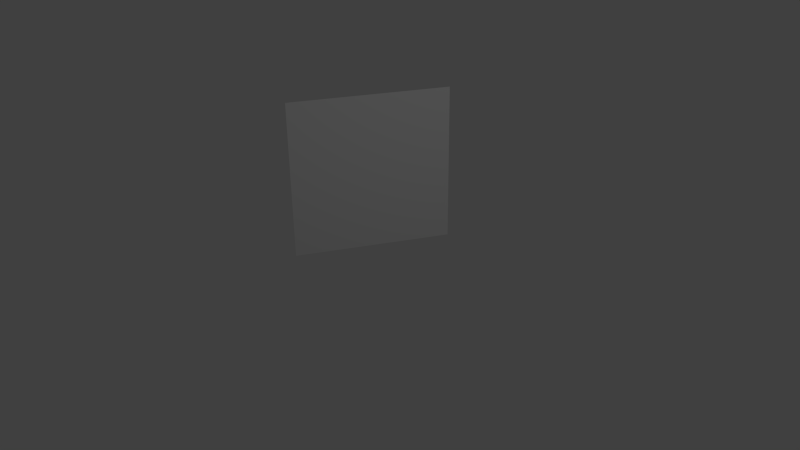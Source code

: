 # Source: BasicTextures.blend  (saved by Blender 2.78.0; exported with 4.5.12 LTS)
import bpy
from mathutils import Matrix  # noqa: F401  (used for matrix-valued properties, if any)

bpy.ops.wm.read_factory_settings(use_empty=True)
scene = bpy.context.scene
scene.name = 'Scene'

# ---- collections
col_collection_1 = bpy.data.collections.new('Collection 1'); scene.collection.children.link(col_collection_1)

# ---- materials (node trees are filled in below, after node groups)
mat_material_001 = bpy.data.materials.new('Material.001')
mat_material_001.alpha_threshold = 0.0
mat_material_001.diffuse_color = (0.5, 0.5, 0.5, 1.0)
mat_material_001.roughness = 0.5
mat_material_001.specular_intensity = 0.0

# ---- material node trees
mat_material_001.use_nodes = True; mat_material_001.node_tree.nodes.clear()
_N = mat_material_001.node_tree.nodes; _L = mat_material_001.node_tree.links
n0 = _N.new('ShaderNodeOutputMaterial'); n0.name = 'Material Output'; n0.location = (300, 300)
n1 = _N.new('ShaderNodeBsdfDiffuse'); n1.name = 'Diffuse BSDF'; n1.location = (10, 300)
n1.inputs[0].default_value = (0.5, 0.5, 0.5, 1.0)
n2 = _N.new('NodeUndefined'); n2.name = 'PRMan Material'; n2.location = (300, -200)
n3 = _N.new('NodeUndefined'); n3.name = 'PxrSurface'; n3.location = (10, -200)
n4 = _N.new('NodeUndefined'); n4.name = 'PxrTexture'; n4.location = (-231, -292)
_L.new(n1.outputs[0], n0.inputs[0])
_L.new(n3.outputs[0], n2.inputs[0])
_L.new(n4.outputs[3], n3.inputs[3])
n0.is_active_output = True

# ---- world
world_world = bpy.data.worlds.new('World'); scene.world = world_world
world_world.color = (0.05088, 0.05088, 0.05088)
world_world.use_sun_shadow = False
world_world.sun_shadow_jitter_overblur = 0.0
world_world.cycles.sampling_method = 'NONE'
world_world.cycles.sample_map_resolution = 256

# ---- cameras
cam_camera = bpy.data.cameras.new('Camera')
cam_camera.clip_end = 100.0
cam_camera.lens = 35.0
cam_camera.sensor_width = 32.0
cam_camera.sensor_height = 18.0
cam_camera.ortho_scale = 7.314
cam_camera.dof.focus_distance = 0.0
cam_camera.dof.aperture_fstop = 128.0

# ---- lights
light_lamp = bpy.data.lights.new('Lamp', 'AREA')
light_lamp.transmission_factor = 0.0
light_lamp.cutoff_distance = 30.0
light_lamp.energy = 78.54
light_lamp.shadow_buffer_clip_start = 1.001
light_lamp.shadow_soft_size = 1.0
light_lamp.shadow_maximum_resolution = 0.006
light_lamp.use_absolute_resolution = True
light_lamp.shape = 'RECTANGLE'
light_lamp.size = 1.0
light_lamp.size_y = 1.0
light_lamp.cycles.use_multiple_importance_sampling = False

# ---- meshes
me_plane = bpy.data.meshes.new('Plane')
me_plane.from_pydata([(-1.0, -1.0, 0.0), (1.0, -1.0, 0.0), (-1.0, 1.0, 0.0), (1.0, 1.0, 0.0)], [], [(0, 1, 3, 2)])
_uv = me_plane.uv_layers.new(name='UVMap')
_uv.uv.foreach_set('vector', [0.0001, 9.998e-05, 0.9999, 9.998e-05, 0.9999, 0.9999, 9.998e-05, 0.9999])
me_plane.materials.append(mat_material_001)
me_plane.use_remesh_preserve_volume = False
me_plane.use_remesh_preserve_attributes = False
me_plane.use_mirror_vertex_groups = False
me_plane.update()

# ---- objects
ob_plane = bpy.data.objects.new('Plane', me_plane)
ob_lamp = bpy.data.objects.new('Lamp', light_lamp)
ob_camera = bpy.data.objects.new('Camera', cam_camera)

# ---- transforms, parenting, visibility, modifiers, constraints
ob_plane.location = (0.0, 0.0, 1.133)
ob_plane.rotation_euler = (1.571, -0.0, 1.094)
ob_plane.lineart.crease_threshold = 0.0
ob_lamp.location = (6.739, -1.729, 5.904)
ob_lamp.rotation_euler = (0.6503, 0.05522, 1.024)
ob_lamp.lock_rotations_4d = False
ob_lamp.empty_display_type = 'ARROWS'
ob_lamp.color = (0.0, 0.0, 0.0, 0.0)
ob_lamp.lineart.crease_threshold = 0.0
ob_camera.location = (7.481, -6.508, 5.344)
ob_camera.rotation_euler = (1.109, 0.01082, 0.8149)
ob_camera.lock_rotations_4d = False
ob_camera.empty_display_type = 'ARROWS'
ob_camera.color = (0.0, 0.0, 0.0, 0.0)
ob_camera.display_type = 'WIRE'
ob_camera.lineart.crease_threshold = 0.0

# ---- collection membership
col_collection_1.objects.link(ob_plane)
col_collection_1.objects.link(ob_lamp)
col_collection_1.objects.link(ob_camera)

# ---- scene / render settings (as saved in the file)
scene.camera = ob_camera
scene.frame_start = 1; scene.frame_end = 250; scene.frame_set(1)
scene.render.engine = 'BLENDER_EEVEE_NEXT'
scene.render.resolution_percentage = 50
scene.render.dither_intensity = 0.0
scene.cycles.use_denoising = False
scene.cycles.samples = 10
scene.cycles.sampling_pattern = 'TABULATED_SOBOL'
scene.cycles.light_sampling_threshold = 0.0
scene.cycles.use_adaptive_sampling = False
scene.cycles.use_light_tree = False
scene.cycles.blur_glossy = 0.0
scene.cycles.pixel_filter_type = 'GAUSSIAN'
scene.cycles.sample_clamp_indirect = 0.0
scene.view_settings.view_transform = 'Standard'
bpy.context.view_layer.update()
